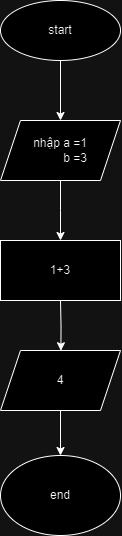

The diagram above was exported from draw.io. Its source (the exported page's mxGraphModel, read from the mxfile embedded in the PNG):
<mxGraphModel dx="529" dy="279" grid="1" gridSize="10" guides="1" tooltips="1" connect="1" arrows="1" fold="1" page="1" pageScale="1" pageWidth="827" pageHeight="1169" math="0" shadow="0">
  <root>
    <mxCell id="0" />
    <mxCell id="1" parent="0" />
    <mxCell id="lCmmgCU5J0gJnhjDAijt-3" style="edgeStyle=orthogonalEdgeStyle;rounded=0;orthogonalLoop=1;jettySize=auto;html=1;entryX=0.5;entryY=0;entryDx=0;entryDy=0;" edge="1" parent="1" source="lCmmgCU5J0gJnhjDAijt-1" target="lCmmgCU5J0gJnhjDAijt-2">
      <mxGeometry relative="1" as="geometry" />
    </mxCell>
    <mxCell id="lCmmgCU5J0gJnhjDAijt-1" value="start" style="ellipse;whiteSpace=wrap;html=1;" vertex="1" parent="1">
      <mxGeometry x="310" y="90" width="120" height="60" as="geometry" />
    </mxCell>
    <mxCell id="lCmmgCU5J0gJnhjDAijt-5" style="edgeStyle=orthogonalEdgeStyle;rounded=0;orthogonalLoop=1;jettySize=auto;html=1;exitX=0.5;exitY=1;exitDx=0;exitDy=0;entryX=0.5;entryY=0;entryDx=0;entryDy=0;" edge="1" parent="1" source="lCmmgCU5J0gJnhjDAijt-2">
      <mxGeometry relative="1" as="geometry">
        <mxPoint x="370" y="330" as="targetPoint" />
      </mxGeometry>
    </mxCell>
    <mxCell id="lCmmgCU5J0gJnhjDAijt-2" value="nhập a =1&lt;div&gt;&amp;nbsp; &amp;nbsp; &amp;nbsp; &amp;nbsp; &amp;nbsp;b =3&lt;/div&gt;" style="shape=parallelogram;perimeter=parallelogramPerimeter;whiteSpace=wrap;html=1;fixedSize=1;" vertex="1" parent="1">
      <mxGeometry x="310" y="210" width="120" height="60" as="geometry" />
    </mxCell>
    <mxCell id="lCmmgCU5J0gJnhjDAijt-7" style="edgeStyle=orthogonalEdgeStyle;rounded=0;orthogonalLoop=1;jettySize=auto;html=1;exitX=0.5;exitY=1;exitDx=0;exitDy=0;entryX=0.455;entryY=0.003;entryDx=0;entryDy=0;entryPerimeter=0;" edge="1" parent="1">
      <mxGeometry relative="1" as="geometry">
        <mxPoint x="370" y="390" as="sourcePoint" />
        <mxPoint x="370.4" y="440.2399999999999" as="targetPoint" />
      </mxGeometry>
    </mxCell>
    <mxCell id="lCmmgCU5J0gJnhjDAijt-11" style="edgeStyle=orthogonalEdgeStyle;rounded=0;orthogonalLoop=1;jettySize=auto;html=1;exitX=0.5;exitY=1;exitDx=0;exitDy=0;entryX=0.5;entryY=0;entryDx=0;entryDy=0;" edge="1" parent="1" source="lCmmgCU5J0gJnhjDAijt-8" target="lCmmgCU5J0gJnhjDAijt-10">
      <mxGeometry relative="1" as="geometry" />
    </mxCell>
    <mxCell id="lCmmgCU5J0gJnhjDAijt-8" value="4" style="shape=parallelogram;perimeter=parallelogramPerimeter;whiteSpace=wrap;html=1;fixedSize=1;" vertex="1" parent="1">
      <mxGeometry x="310" y="440" width="120" height="60" as="geometry" />
    </mxCell>
    <mxCell id="lCmmgCU5J0gJnhjDAijt-9" value="1+3" style="rounded=0;whiteSpace=wrap;html=1;" vertex="1" parent="1">
      <mxGeometry x="310" y="330" width="120" height="60" as="geometry" />
    </mxCell>
    <mxCell id="lCmmgCU5J0gJnhjDAijt-10" value="end" style="ellipse;whiteSpace=wrap;html=1;" vertex="1" parent="1">
      <mxGeometry x="310" y="545" width="120" height="80" as="geometry" />
    </mxCell>
  </root>
</mxGraphModel>